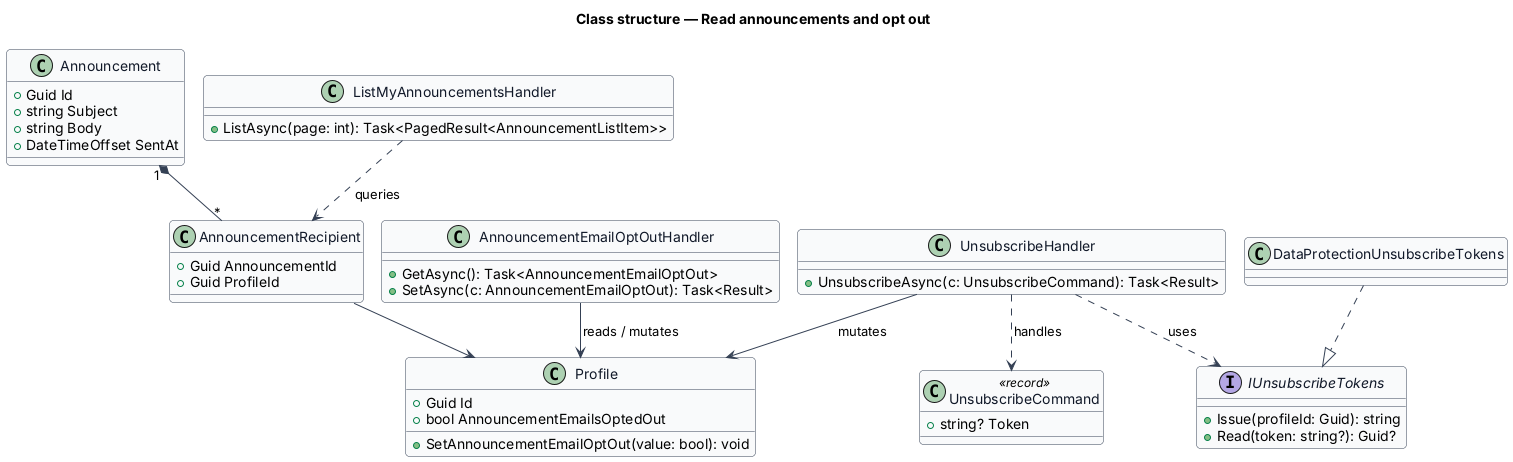

The diagram above was rendered by PlantUML. Its source (embedded in the PNG):
@startuml
!pragma layout smetana
skinparam backgroundColor #FFFFFF
skinparam shadowing false
skinparam roundcorner 8
skinparam defaultFontName Arial
skinparam ArrowColor #344054
skinparam class {
  BorderColor #344054
  FontColor #101828
  BackgroundColor #F9FAFB
}
title Class structure — Read announcements and opt out
class Profile {
  +Guid Id
  +bool AnnouncementEmailsOptedOut
  +SetAnnouncementEmailOptOut(value: bool): void
}
class Announcement {
  +Guid Id
  +string Subject
  +string Body
  +DateTimeOffset SentAt
}
class AnnouncementRecipient {
  +Guid AnnouncementId
  +Guid ProfileId
}
class ListMyAnnouncementsHandler {
  +ListAsync(page: int): Task<PagedResult<AnnouncementListItem>>
}
class AnnouncementEmailOptOutHandler {
  +GetAsync(): Task<AnnouncementEmailOptOut>
  +SetAsync(c: AnnouncementEmailOptOut): Task<Result>
}
class UnsubscribeCommand <<record>> {
  +string? Token
}
class UnsubscribeHandler {
  +UnsubscribeAsync(c: UnsubscribeCommand): Task<Result>
}
interface IUnsubscribeTokens {
  +Issue(profileId: Guid): string
  +Read(token: string?): Guid?
}
class DataProtectionUnsubscribeTokens
Announcement "1" *-- "*" AnnouncementRecipient
AnnouncementRecipient --> Profile
ListMyAnnouncementsHandler ..> AnnouncementRecipient : queries
AnnouncementEmailOptOutHandler --> Profile : reads / mutates
UnsubscribeHandler ..> UnsubscribeCommand : handles
UnsubscribeHandler --> Profile : mutates
UnsubscribeHandler ..> IUnsubscribeTokens : uses
DataProtectionUnsubscribeTokens ..|> IUnsubscribeTokens
@enduml